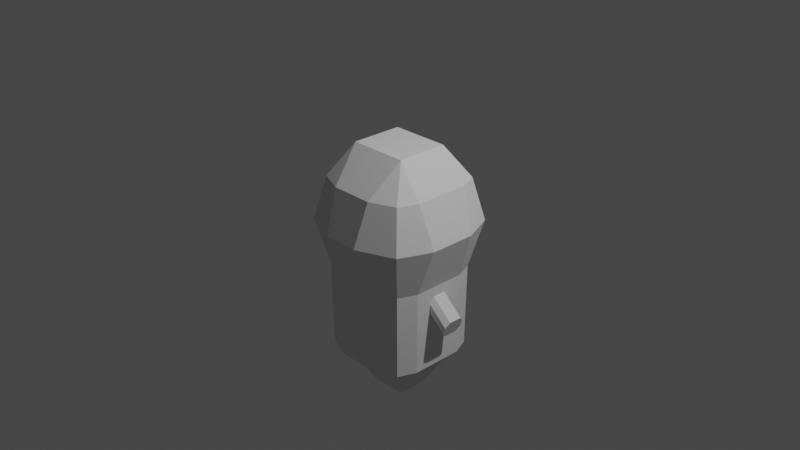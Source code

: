 # Source: brother_bobby.blend  (saved by Blender 2.91.10; exported with 4.5.12 LTS)
import bpy
from mathutils import Matrix  # noqa: F401  (used for matrix-valued properties, if any)

bpy.ops.wm.read_factory_settings(use_empty=True)
scene = bpy.context.scene
scene.name = 'Scene'

# ---- collections
col_collection = bpy.data.collections.new('Collection'); scene.collection.children.link(col_collection)

# ---- world
world_world = bpy.data.worlds.new('World'); scene.world = world_world
world_world.use_nodes = True; world_world.node_tree.nodes.clear()
_N = world_world.node_tree.nodes; _L = world_world.node_tree.links
n0 = _N.new('ShaderNodeOutputWorld'); n0.name = 'World Output'; n0.location = (300, 300)
n1 = _N.new('ShaderNodeBackground'); n1.name = 'Background'; n1.location = (10, 300)
n1.inputs[0].default_value = (0.05088, 0.05088, 0.05088, 1.0)
_L.new(n1.outputs[0], n0.inputs[0])
n0.is_active_output = True
world_world.color = (0.05088, 0.05088, 0.05088)
world_world.use_sun_shadow = False
world_world.sun_shadow_jitter_overblur = 0.0

# ---- cameras
cam_camera = bpy.data.cameras.new('Camera')
cam_camera.clip_end = 100.0
cam_camera.ortho_scale = 7.314

# ---- lights
light_light = bpy.data.lights.new('Light', 'POINT')
light_light.transmission_factor = 0.0
light_light.energy = 1000.0
light_light.shadow_soft_size = 0.1
light_light.shadow_maximum_resolution = 0.006
light_light.use_absolute_resolution = True

# ---- meshes
me_001 = bpy.data.meshes.new('球体.001')
me_001.from_pydata([(-0.5142, -0.5142, 0.4705), (-0.6137, -0.6137, -5.96e-08), (-0.5, -0.5, -0.5253), (-0.5142, 0.5142, 0.4705), (-0.6137, 0.6137, -5.96e-08), (-0.5, 0.5, -0.5253), (-0.2341, 0.6303, 0.4705), (-0.1973, 0.7862, -5.96e-08), (-0.2276, 0.6128, -0.5253), (-0.2341, -0.6303, 0.4705), (-0.1973, -0.7862, -5.96e-08), (-0.2276, -0.6128, -0.5253), (-0.6007, -0.3055, 0.4705), (-0.6007, 0.3055, 0.4705), (-0.7612, 0.2576, -5.96e-08), (-0.7612, -0.2576, -5.96e-08), (-0.5841, 0.2971, -0.5253), (-0.5841, -0.2971, -0.5253), (-0.324, 0.2835, 0.8252), (-0.324, -0.2835, 0.8252), (-0.2247, 0.598, -1.452), (-0.2247, -0.598, -1.452), (-0.4893, 0.4892, -1.454), (-0.4893, -0.4892, -1.454), (-0.5697, 0.2942, -1.453), (-0.5697, -0.2942, -1.453), (-0.2014, -0.1706, -1.951), (-0.2014, 0.1706, -1.951), (-0.4175, -0.3652, -1.565), (-0.4175, 0.3652, -1.565), (0.5142, -0.5142, 0.4705), (0.6137, -0.6137, -5.96e-08), (0.5, -0.5, -0.5253), (0.5142, 0.5142, 0.4705), (0.6137, 0.6137, -5.96e-08), (0.5, 0.5, -0.5253), (0.2341, 0.6303, 0.4705), (0.1973, 0.7862, -5.96e-08), (0.2276, 0.6128, -0.5253), (0.2341, -0.6303, 0.4705), (0.1973, -0.7862, -5.96e-08), (0.2276, -0.6128, -0.5253), (0.6007, -0.3055, 0.4705), (0.6007, 0.3055, 0.4705), (0.7612, 0.2576, -5.96e-08), (0.7612, -0.2576, -5.96e-08), (0.5841, 0.2971, -0.5253), (0.5841, -0.2971, -0.5253), (0.324, 0.2835, 0.8252), (0.324, -0.2835, 0.8252), (0.2247, 0.598, -1.452), (0.2247, -0.598, -1.452), (0.4893, 0.4892, -1.454), (0.4893, -0.4892, -1.454), (0.5697, 0.2942, -1.453), (0.5697, -0.2942, -1.453), (0.2014, -0.1706, -1.951), (0.2014, 0.1706, -1.951), (0.4175, -0.3652, -1.565), (0.4175, 0.3652, -1.565), (0.0, 0.6303, 0.4705), (0.0, 0.7862, -5.96e-08), (0.0, 0.6128, -0.5253), (0.0, -0.6303, 0.4705), (0.0, -0.7862, -5.96e-08), (0.0, -0.6128, -0.5253), (0.0, -0.2835, 0.8252), (0.0, 0.2835, 0.8252), (0.0, -0.3652, -1.565), (0.0, 0.3652, -1.565), (0.0, 0.598, -1.452), (0.0, -0.598, -1.452), (0.0, -0.1706, -1.951), (0.0, 0.1706, -1.951)], [], [(14, 13, 3, 4), (16, 14, 4, 5), (11, 10, 1, 2), (67, 60, 6, 18), (25, 23, 2, 17), (0, 19, 12), (24, 25, 17, 16), (1, 0, 12, 15), (10, 9, 0, 1), (13, 18, 3), (2, 1, 15, 17), (23, 21, 11, 2), (5, 4, 7, 8), (60, 61, 7, 6), (61, 62, 8, 7), (3, 18, 6), (9, 19, 0), (20, 22, 5, 8), (4, 3, 6, 7), (13, 14, 15, 12), (14, 16, 17, 15), (22, 24, 16, 5), (18, 13, 12, 19), (29, 22, 20), (28, 21, 23), (29, 24, 22), (70, 69, 29, 20), (28, 23, 25), (72, 26, 27, 73), (24, 29, 28, 25), (27, 26, 28, 29), (73, 27, 29, 69), (70, 20, 8, 62), (26, 72, 68, 28), (21, 28, 68, 71), (21, 71, 65, 11), (19, 66, 67, 18), (10, 11, 65, 64), (9, 10, 64, 63), (19, 9, 63, 66), (44, 34, 33, 43), (46, 35, 34, 44), (41, 32, 31, 40), (67, 48, 36, 60), (55, 47, 32, 53), (30, 42, 49), (54, 46, 47, 55), (31, 45, 42, 30), (40, 31, 30, 39), (43, 33, 48), (32, 47, 45, 31), (53, 32, 41, 51), (35, 38, 37, 34), (60, 36, 37, 61), (61, 37, 38, 62), (33, 36, 48), (39, 30, 49), (50, 38, 35, 52), (34, 37, 36, 33), (43, 42, 45, 44), (44, 45, 47, 46), (52, 35, 46, 54), (48, 49, 42, 43), (59, 50, 52), (58, 53, 51), (59, 52, 54), (70, 50, 59, 69), (58, 55, 53), (72, 73, 57, 56), (54, 55, 58, 59), (57, 59, 58, 56), (73, 69, 59, 57), (70, 62, 38, 50), (56, 58, 68, 72), (51, 71, 68, 58), (51, 41, 65, 71), (49, 48, 67, 66), (40, 64, 65, 41), (39, 63, 64, 40), (49, 66, 63, 39)])
_uv = me_001.uv_layers.new(name='UV 贴图')
_uv.uv.foreach_set('vector', [0.07889, 0.325, 0.06826, 0.427, 0.02203, 0.4258, 0.0, 0.3231, 0.07014, 0.2065, 0.07889, 0.325, 0.0, 0.3231, 0.02519, 0.2054, 0.6293, 0.2071, 0.636, 0.326, 0.5438, 0.3232, 0.569, 0.2052, 0.3242, 0.7042, 0.3242, 0.781, 0.2723, 0.781, 0.2524, 0.7042, 0.2011, 0.001194, 0.2443, 0.0, 0.2467, 0.2054, 0.2018, 0.2065, 0.2499, 0.4258, 0.1987, 0.5018, 0.2036, 0.427, 0.07077, 0.001194, 0.2011, 0.001194, 0.2018, 0.2065, 0.07014, 0.2065, 0.2719, 0.3231, 0.2499, 0.4258, 0.2036, 0.427, 0.193, 0.325, 0.636, 0.326, 0.6279, 0.4274, 0.5658, 0.4255, 0.5438, 0.3232, 0.06826, 0.427, 0.07315, 0.5018, 0.02203, 0.4258, 0.2467, 0.2054, 0.2719, 0.3231, 0.193, 0.325, 0.2018, 0.2065, 0.5714, 0.0, 0.63, 0.002134, 0.6293, 0.2071, 0.569, 0.2052, 0.7905, 0.7052, 0.8157, 0.8232, 0.7235, 0.826, 0.7302, 0.7071, 0.6797, 0.9274, 0.6797, 0.826, 0.7235, 0.826, 0.7316, 0.9274, 0.6797, 0.826, 0.6797, 0.7071, 0.7302, 0.7071, 0.7235, 0.826, 0.7937, 0.9255, 0.7515, 1.0, 0.7316, 0.9274, 0.6279, 0.4274, 0.608, 0.5, 0.5658, 0.4255, 0.7295, 0.5021, 0.7881, 0.5, 0.7905, 0.7052, 0.7302, 0.7071, 0.8157, 0.8232, 0.7937, 0.9255, 0.7316, 0.9274, 0.7235, 0.826, 0.06826, 0.427, 0.07889, 0.325, 0.193, 0.325, 0.2036, 0.427, 0.07889, 0.325, 0.07014, 0.2065, 0.2018, 0.2065, 0.193, 0.325, 0.02758, 0.0, 0.07077, 0.001194, 0.07014, 0.2065, 0.02519, 0.2054, 0.07315, 0.5018, 0.06826, 0.427, 0.2036, 0.427, 0.1987, 0.5018, 0.03371, 0.5533, 0.01781, 0.5259, 0.07643, 0.5018, 0.03371, 0.7152, 0.07643, 0.7667, 0.01781, 0.7426, 0.03371, 0.5533, 5.96e-08, 0.5691, 0.01781, 0.5259, 0.1262, 0.5018, 0.1262, 0.5533, 0.03371, 0.5533, 0.07643, 0.5018, 0.03371, 0.7152, 0.01781, 0.7426, 0.0, 0.6994, 1.49e-08, 0.8113, 1.49e-08, 0.7667, 0.07558, 0.7667, 0.07558, 0.8113, 5.96e-08, 0.5691, 0.03371, 0.5533, 0.03371, 0.7152, 0.0, 0.6994, 0.9039, 0.04311, 0.9039, 0.1187, 0.8157, 0.1618, 0.8157, 0.0, 0.396, 0.7792, 0.396, 0.7346, 0.4845, 0.6867, 0.4845, 0.7792, 0.6797, 0.5021, 0.7295, 0.5021, 0.7302, 0.7071, 0.6797, 0.7071, 0.396, 0.6389, 0.396, 0.5943, 0.4845, 0.5943, 0.4845, 0.6867, 0.07643, 0.7667, 0.03371, 0.7152, 0.1262, 0.7152, 0.1262, 0.7667, 0.63, 0.002134, 0.6797, 0.002134, 0.6797, 0.2071, 0.6293, 0.2071, 0.2524, 0.5786, 0.3242, 0.5786, 0.3242, 0.7042, 0.2524, 0.7042, 0.636, 0.326, 0.6293, 0.2071, 0.6797, 0.2071, 0.6797, 0.326, 0.6279, 0.4274, 0.636, 0.326, 0.6797, 0.326, 0.6797, 0.4274, 0.2524, 0.5786, 0.2723, 0.5018, 0.3242, 0.5018, 0.3242, 0.5786, 0.4649, 0.325, 0.5438, 0.3231, 0.5218, 0.4258, 0.4755, 0.427, 0.4737, 0.2065, 0.5186, 0.2054, 0.5438, 0.3231, 0.4649, 0.325, 0.7302, 0.2071, 0.7905, 0.2052, 0.8157, 0.3232, 0.7235, 0.326, 0.3242, 0.7042, 0.396, 0.7042, 0.376, 0.781, 0.3242, 0.781, 0.3427, 0.001194, 0.342, 0.2065, 0.2971, 0.2054, 0.2995, 0.0, 0.2939, 0.4258, 0.3402, 0.427, 0.3451, 0.5018, 0.473, 0.001194, 0.4737, 0.2065, 0.342, 0.2065, 0.3427, 0.001194, 0.2719, 0.3231, 0.3508, 0.325, 0.3402, 0.427, 0.2939, 0.4258, 0.7235, 0.326, 0.8157, 0.3232, 0.7937, 0.4255, 0.7316, 0.4274, 0.4755, 0.427, 0.5218, 0.4258, 0.4706, 0.5018, 0.2971, 0.2054, 0.342, 0.2065, 0.3508, 0.325, 0.2719, 0.3231, 0.7881, 0.0, 0.7905, 0.2052, 0.7302, 0.2071, 0.7295, 0.002134, 0.569, 0.7052, 0.6293, 0.7071, 0.636, 0.826, 0.5438, 0.8232, 0.6797, 0.9274, 0.6279, 0.9274, 0.636, 0.826, 0.6797, 0.826, 0.6797, 0.826, 0.636, 0.826, 0.6293, 0.7071, 0.6797, 0.7071, 0.5658, 0.9255, 0.6279, 0.9274, 0.608, 1.0, 0.7316, 0.4274, 0.7937, 0.4255, 0.7515, 0.5, 0.63, 0.5021, 0.6293, 0.7071, 0.569, 0.7052, 0.5714, 0.5, 0.5438, 0.8232, 0.636, 0.826, 0.6279, 0.9274, 0.5658, 0.9255, 0.4755, 0.427, 0.3402, 0.427, 0.3508, 0.325, 0.4649, 0.325, 0.4649, 0.325, 0.3508, 0.325, 0.342, 0.2065, 0.4737, 0.2065, 0.5162, 0.0, 0.5186, 0.2054, 0.4737, 0.2065, 0.473, 0.001194, 0.4706, 0.5018, 0.3451, 0.5018, 0.3402, 0.427, 0.4755, 0.427, 0.2187, 0.5533, 0.176, 0.5018, 0.2346, 0.5259, 0.2187, 0.7152, 0.2346, 0.7426, 0.176, 0.7667, 0.2187, 0.5533, 0.2346, 0.5259, 0.2524, 0.5691, 0.1262, 0.5018, 0.176, 0.5018, 0.2187, 0.5533, 0.1262, 0.5533, 0.2187, 0.7152, 0.2524, 0.6994, 0.2346, 0.7426, 1.49e-08, 0.8113, 0.07558, 0.8113, 0.07558, 0.8559, 0.0, 0.8559, 0.2524, 0.5691, 0.2524, 0.6994, 0.2187, 0.7152, 0.2187, 0.5533, 0.9039, 0.2805, 0.8157, 0.3236, 0.8157, 0.1618, 0.9039, 0.2049, 0.396, 0.7792, 0.4845, 0.7792, 0.4845, 0.8717, 0.396, 0.8238, 0.6797, 0.5021, 0.6797, 0.7071, 0.6293, 0.7071, 0.63, 0.5021, 0.396, 0.5496, 0.4845, 0.5018, 0.4845, 0.5943, 0.396, 0.5943, 0.176, 0.7667, 0.1262, 0.7667, 0.1262, 0.7152, 0.2187, 0.7152, 0.7295, 0.002134, 0.7302, 0.2071, 0.6797, 0.2071, 0.6797, 0.002134, 0.396, 0.5786, 0.396, 0.7042, 0.3242, 0.7042, 0.3242, 0.5786, 0.7235, 0.326, 0.6797, 0.326, 0.6797, 0.2071, 0.7302, 0.2071, 0.7316, 0.4274, 0.6797, 0.4274, 0.6797, 0.326, 0.7235, 0.326, 0.396, 0.5786, 0.3242, 0.5786, 0.3242, 0.5018, 0.376, 0.5018])
me_001.use_remesh_fix_poles = True
me_001.use_remesh_preserve_attributes = False
me_001.use_mirror_vertex_groups = False
me_001.update()
me_002 = bpy.data.meshes.new('球体.002')
me_002.from_pydata([(-0.8171, -0.07267, -0.8411), (-0.8171, 0.07267, -0.8411), (-0.5769, -0.1221, -0.8037), (-0.5769, -0.07267, -0.8764), (-0.5769, -0.07267, -0.6321), (-0.5769, -0.1221, -0.7048), (-0.5769, 0.07267, -0.8764), (-0.5769, 0.1221, -0.8037), (-0.5769, 0.1221, -0.7048), (-0.5769, 0.07267, -0.6321), (-0.75, -0.07267, -1.027), (-0.7972, -0.1221, -0.8964), (-0.75, 0.07267, -1.027), (-0.77, -0.1221, -0.9716), (-0.7972, 0.1221, -0.8964), (-0.77, 0.1221, -0.9716)], [], [(2, 5, 11, 13), (9, 1, 0, 4), (0, 1, 14, 15, 12, 10, 13, 11), (6, 12, 15, 7), (1, 9, 8, 14), (4, 0, 11, 5), (10, 12, 6, 3), (13, 10, 3, 2), (15, 14, 8, 7)])
_uv = me_002.uv_layers.new(name='UV 贴图')
_uv.uv.foreach_set('vector', [0.5132, 0.5632, 0.4966, 0.5775, 0.4966, 0.5129, 0.5132, 0.5065, 0.4961, 0.7991, 0.4961, 0.7286, 0.5283, 0.7286, 0.5283, 0.7991, 0.5283, 0.6854, 0.5283, 0.7176, 0.5152, 0.7286, 0.4975, 0.7286, 0.4845, 0.7176, 0.4845, 0.6854, 0.4975, 0.6744, 0.5152, 0.6744, 0.5253, 0.6236, 0.5253, 0.6744, 0.5132, 0.6697, 0.5132, 0.613, 0.4845, 0.6586, 0.4845, 0.5881, 0.4966, 0.5987, 0.4966, 0.6633, 0.4845, 0.5881, 0.4845, 0.5176, 0.4966, 0.5129, 0.4966, 0.5775, 0.07558, 0.7667, 0.1078, 0.7667, 0.1078, 0.8176, 0.07558, 0.8176, 0.5132, 0.5065, 0.5253, 0.5018, 0.5253, 0.5526, 0.5132, 0.5632, 0.5132, 0.6697, 0.4966, 0.6633, 0.4966, 0.5987, 0.5132, 0.613])
me_002.use_remesh_fix_poles = True
me_002.use_remesh_preserve_attributes = False
me_002.use_mirror_vertex_groups = False
me_002.update()

# ---- objects
ob_light = bpy.data.objects.new('Light', light_light)
ob_camera = bpy.data.objects.new('Camera', cam_camera)
ob_body = bpy.data.objects.new('body', me_001)
ob_leg = bpy.data.objects.new('leg', me_002)

# ---- transforms, parenting, visibility, modifiers, constraints
ob_light.location = (4.076, 1.005, 5.904)
ob_light.rotation_euler = (0.6503, 0.05522, 1.866)
ob_light.lock_rotations_4d = False
ob_light.empty_display_type = 'ARROWS'
ob_light.color = (0.0, 0.0, 0.0, 0.0)
ob_light.lineart.crease_threshold = 0.0
ob_camera.location = (7.359, -6.926, 4.958)
ob_camera.rotation_euler = (1.109, 0.0, 0.8149)
ob_camera.lock_rotations_4d = False
ob_camera.empty_display_type = 'ARROWS'
ob_camera.color = (0.0, 0.0, 0.0, 0.0)
ob_camera.display_type = 'WIRE'
ob_camera.lineart.crease_threshold = 0.0
ob_body.location = (0.0, 0.0, 0.0)
ob_body.lineart.crease_threshold = 0.0
ob_leg.location = (0.0, 0.0, 0.0)
ob_leg.lineart.crease_threshold = 0.0
_m = ob_leg.modifiers.new('镜像', 'MIRROR')

# ---- collection membership
col_collection.objects.link(ob_light)
col_collection.objects.link(ob_camera)
col_collection.objects.link(ob_body)
col_collection.objects.link(ob_leg)

# ---- scene / render settings (as saved in the file)
scene.camera = ob_camera
scene.frame_start = 1; scene.frame_end = 250; scene.frame_set(100)
scene.render.engine = 'CYCLES'
scene.cycles.shading_system = True
scene.cycles.use_denoising = False
scene.cycles.samples = 128
scene.cycles.sampling_pattern = 'TABULATED_SOBOL'
scene.cycles.use_adaptive_sampling = False
scene.cycles.use_light_tree = False
scene.view_settings.view_transform = 'Filmic'
bpy.context.view_layer.update()
